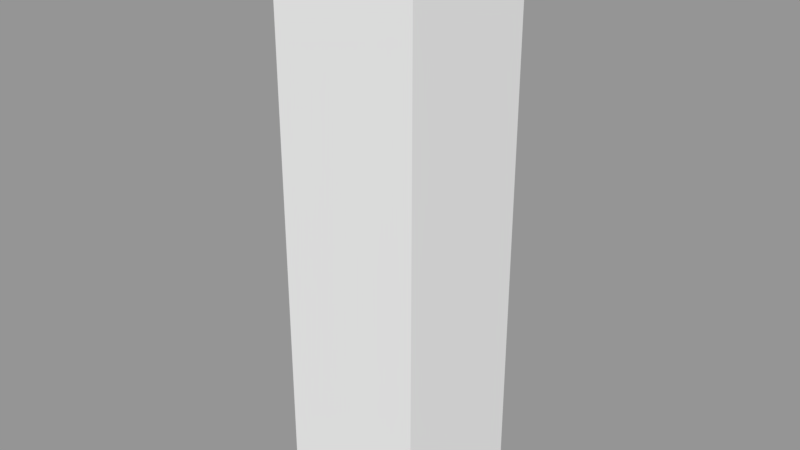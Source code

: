# Source: 12vert.blend  (saved by Blender 2.78.0; exported with 4.5.12 LTS)
import bpy
from mathutils import Matrix  # noqa: F401  (used for matrix-valued properties, if any)

bpy.ops.wm.read_factory_settings(use_empty=True)
scene = bpy.context.scene
scene.name = 'Scene'

# ---- collections
col_collection_1 = bpy.data.collections.new('Collection 1'); scene.collection.children.link(col_collection_1)

# ---- materials (node trees are filled in below, after node groups)
mat_material_001 = bpy.data.materials.new('Material.001')
mat_material_001.alpha_threshold = 0.0
mat_material_001.use_transparent_shadow = False
mat_material_001.roughness = 0.5

# ---- material node trees

# ---- meshes
me_12vert = bpy.data.meshes.new('12Vert')
me_12vert.from_pydata([(-0.5, -0.5, -1.5), (-0.5, -0.5, 1.5), (-0.5, 0.5, -1.5), (-0.5, 0.5, 1.5), (0.5, -0.5, -1.5), (0.5, -0.5, 1.5), (0.5, 0.5, -1.5), (0.5, 0.5, 1.5), (-0.5, -0.5, -10.5), (-0.5, 0.5, -10.5), (0.5, -0.5, -10.5), (0.5, 0.5, -10.5)], [], [(0, 1, 3, 2), (2, 3, 7, 6), (6, 7, 5, 4), (4, 5, 1, 0), (7, 3, 1, 5), (8, 0, 2, 9), (9, 2, 6, 11), (11, 6, 4, 10), (10, 4, 0, 8), (9, 11, 10, 8)])
_uv = me_12vert.uv_layers.new(name='UVMap')
_uv.uv.foreach_set('vector', [0.05, 0.2692, 0.05, 0.03846, 0.15, 0.03846, 0.15, 0.2692, 0.45, 0.2692, 0.45, 0.03846, 0.55, 0.03846, 0.55, 0.2692, 0.75, 0.7308, 0.75, 0.9615, 0.65, 0.9615, 0.65, 0.7308, 0.25, 0.2692, 0.25, 0.03846, 0.35, 0.03846, 0.35, 0.2692, 0.95, 0.03846, 0.95, 0.1154, 0.85, 0.1154, 0.85, 0.03846, 0.05, 0.9615, 0.05, 0.2692, 0.15, 0.2692, 0.15, 0.9615, 0.45, 0.9615, 0.45, 0.2692, 0.55, 0.2692, 0.55, 0.9615, 0.75, 0.03846, 0.75, 0.7308, 0.65, 0.7308, 0.65, 0.03846, 0.25, 0.9615, 0.25, 0.2692, 0.35, 0.2692, 0.35, 0.9615, 0.95, 0.2692, 0.85, 0.2692, 0.85, 0.1923, 0.95, 0.1923])
me_12vert.materials.append(mat_material_001)
me_12vert.use_remesh_preserve_volume = False
me_12vert.use_remesh_preserve_attributes = False
me_12vert.use_mirror_vertex_groups = False
me_12vert.update()
arm_armature = bpy.data.armatures.new('Armature')  # bones are not reproduced

# ---- objects
ob_armature = bpy.data.objects.new('Armature', arm_armature)
ob_12vert = bpy.data.objects.new('12Vert', me_12vert)

# ---- transforms, parenting, visibility, modifiers, constraints
ob_armature.location = (0.0, 0.0, 0.0)
ob_armature.lineart.crease_threshold = 0.0
ob_12vert.parent = ob_armature
ob_12vert.location = (0.0, 0.0, 3.5)
ob_12vert.scale = (1.0, 1.0, 0.3333)
ob_12vert.lineart.crease_threshold = 0.0
_vg = ob_12vert.vertex_groups.new(name='Bone')
for _i, _w in zip([8, 9, 10, 11], [0.9727, 0.9698, 0.9698, 0.9727]): _vg.add([_i], _w, 'REPLACE')
_vg = ob_12vert.vertex_groups.new(name='Bone.001')
_vg = ob_12vert.vertex_groups.new(name='Bone.002')
for _i, _w in zip([0, 1, 2, 3, 4, 5, 6, 7], [0.4827, 0.08708, 0.4826, 0.07981, 0.4826, 0.07981, 0.4827, 0.08708]): _vg.add([_i], _w, 'REPLACE')
_vg = ob_12vert.vertex_groups.new(name='Bone.003')
for _i, _w in zip([0, 1, 2, 3, 4, 5, 6, 7], [0.5075, 0.9112, 0.5077, 0.9186, 0.5077, 0.9186, 0.5075, 0.9112]): _vg.add([_i], _w, 'REPLACE')
_m = ob_12vert.modifiers.new('Armature', 'ARMATURE')
_m.object = ob_armature

# ---- collection membership
col_collection_1.objects.link(ob_armature)
col_collection_1.objects.link(ob_12vert)

# ---- scene / render settings (as saved in the file)
scene.frame_start = 1; scene.frame_end = 250; scene.frame_set(0)
scene.render.engine = 'BLENDER_EEVEE_NEXT'
scene.render.resolution_percentage = 50
scene.render.dither_intensity = 0.0
scene.cycles.use_denoising = False
scene.cycles.samples = 128
scene.cycles.sampling_pattern = 'TABULATED_SOBOL'
scene.cycles.light_sampling_threshold = 0.0
scene.cycles.use_adaptive_sampling = False
scene.cycles.use_light_tree = False
scene.cycles.blur_glossy = 0.0
scene.cycles.sample_clamp_indirect = 0.0
scene.view_settings.view_transform = 'Standard'
bpy.context.view_layer.update()

# ---- added for rendering (the .blend has no active camera and no usable light): camera, sun + grey world if the file has none
cam_auto = bpy.data.cameras.new('AutoCamera')
cam_auto.lens = 50.0
cam_auto.sensor_width = 36.0
cam_auto.clip_end = 1000.0
ob_auto_camera = bpy.data.objects.new('AutoCamera', cam_auto)
scene.collection.objects.link(ob_auto_camera)
ob_auto_camera.location = (3.9254, -4.71047, 5.14032)
ob_auto_camera.rotation_euler = (1.09748, -7.21219e-08, 0.694738)
scene.camera = ob_auto_camera
light_auto_sun = bpy.data.lights.new('AutoSun', 'SUN')
light_auto_sun.energy = 3.0
light_auto_sun.angle = 0.0523599
ob_auto_sun = bpy.data.objects.new('AutoSun', light_auto_sun)
scene.collection.objects.link(ob_auto_sun)
ob_auto_sun.rotation_euler = (0.872665, 0.174533, 0.523599)
if scene.world is None:
    world_auto = bpy.data.worlds.new('AutoWorld')
    world_auto.color = (0.3, 0.3, 0.3)
    scene.world = world_auto
bpy.context.view_layer.update()

